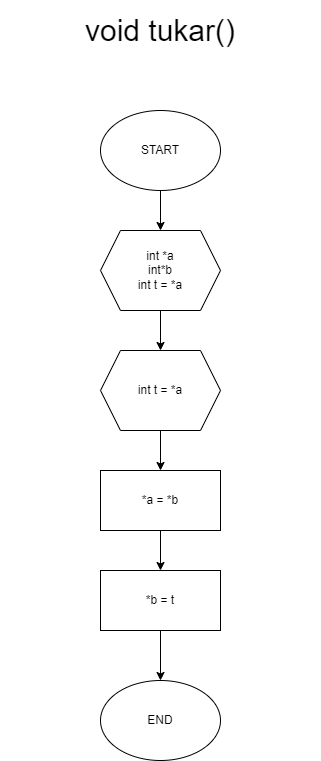

The diagram above was exported from draw.io. Its source (the exported page's mxGraphModel, read from the mxfile embedded in the PNG):
<mxGraphModel dx="906" dy="905" grid="1" gridSize="10" guides="1" tooltips="1" connect="1" arrows="1" fold="1" page="1" pageScale="1" pageWidth="850" pageHeight="1100" math="0" shadow="0">
  <root>
    <mxCell id="0" />
    <mxCell id="1" parent="0" />
    <mxCell id="mqXd0gzInlQijVsH0gYI-3" value="" style="edgeStyle=orthogonalEdgeStyle;rounded=0;orthogonalLoop=1;jettySize=auto;html=1;" parent="1" source="mqXd0gzInlQijVsH0gYI-1" target="mqXd0gzInlQijVsH0gYI-2" edge="1">
      <mxGeometry relative="1" as="geometry" />
    </mxCell>
    <mxCell id="mqXd0gzInlQijVsH0gYI-1" value="START" style="ellipse;whiteSpace=wrap;html=1;" parent="1" vertex="1">
      <mxGeometry x="270" y="400" width="120" height="80" as="geometry" />
    </mxCell>
    <mxCell id="mqXd0gzInlQijVsH0gYI-5" value="" style="edgeStyle=orthogonalEdgeStyle;rounded=0;orthogonalLoop=1;jettySize=auto;html=1;" parent="1" source="mqXd0gzInlQijVsH0gYI-2" target="mqXd0gzInlQijVsH0gYI-4" edge="1">
      <mxGeometry relative="1" as="geometry" />
    </mxCell>
    <mxCell id="mqXd0gzInlQijVsH0gYI-2" value="int *a&lt;br&gt;int*b&lt;br&gt;int t = *a" style="shape=hexagon;perimeter=hexagonPerimeter2;whiteSpace=wrap;html=1;fixedSize=1;" parent="1" vertex="1">
      <mxGeometry x="270" y="520" width="120" height="80" as="geometry" />
    </mxCell>
    <mxCell id="mqXd0gzInlQijVsH0gYI-9" value="" style="edgeStyle=orthogonalEdgeStyle;rounded=0;orthogonalLoop=1;jettySize=auto;html=1;" parent="1" source="mqXd0gzInlQijVsH0gYI-4" target="mqXd0gzInlQijVsH0gYI-8" edge="1">
      <mxGeometry relative="1" as="geometry" />
    </mxCell>
    <mxCell id="mqXd0gzInlQijVsH0gYI-4" value="int t = *a" style="shape=hexagon;perimeter=hexagonPerimeter2;whiteSpace=wrap;html=1;fixedSize=1;" parent="1" vertex="1">
      <mxGeometry x="270" y="640" width="120" height="80" as="geometry" />
    </mxCell>
    <mxCell id="mqXd0gzInlQijVsH0gYI-11" value="" style="edgeStyle=orthogonalEdgeStyle;rounded=0;orthogonalLoop=1;jettySize=auto;html=1;" parent="1" source="mqXd0gzInlQijVsH0gYI-8" target="mqXd0gzInlQijVsH0gYI-10" edge="1">
      <mxGeometry relative="1" as="geometry" />
    </mxCell>
    <mxCell id="mqXd0gzInlQijVsH0gYI-8" value="*a = *b" style="whiteSpace=wrap;html=1;" parent="1" vertex="1">
      <mxGeometry x="270" y="760" width="120" height="60" as="geometry" />
    </mxCell>
    <mxCell id="mqXd0gzInlQijVsH0gYI-13" value="" style="edgeStyle=orthogonalEdgeStyle;rounded=0;orthogonalLoop=1;jettySize=auto;html=1;" parent="1" source="mqXd0gzInlQijVsH0gYI-10" target="mqXd0gzInlQijVsH0gYI-12" edge="1">
      <mxGeometry relative="1" as="geometry" />
    </mxCell>
    <mxCell id="mqXd0gzInlQijVsH0gYI-10" value="*b = t" style="whiteSpace=wrap;html=1;" parent="1" vertex="1">
      <mxGeometry x="270" y="860" width="120" height="60" as="geometry" />
    </mxCell>
    <mxCell id="mqXd0gzInlQijVsH0gYI-12" value="END" style="ellipse;whiteSpace=wrap;html=1;" parent="1" vertex="1">
      <mxGeometry x="270" y="970" width="120" height="80" as="geometry" />
    </mxCell>
    <mxCell id="mqXd0gzInlQijVsH0gYI-15" value="&lt;span style=&quot;font-size: 30px;&quot;&gt;void tukar()&lt;/span&gt;" style="text;html=1;strokeColor=none;fillColor=none;align=center;verticalAlign=middle;whiteSpace=wrap;rounded=0;" parent="1" vertex="1">
      <mxGeometry x="170" y="290" width="320" height="60" as="geometry" />
    </mxCell>
  </root>
</mxGraphModel>